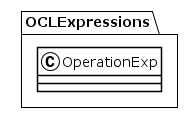

The diagram above was rendered by PlantUML. Its source (embedded in the PNG):
@startuml
!theme plain
package OCLExpressions {
class OperationExp {
}
}
@enduml